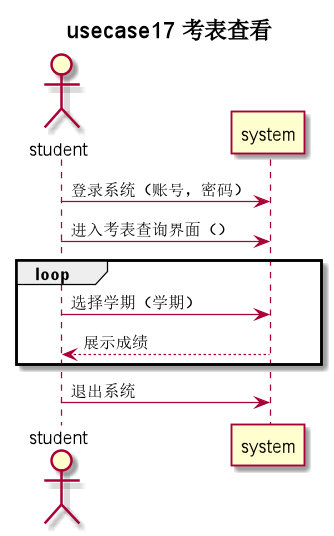

The diagram above was rendered by PlantUML. Its source (embedded in the PNG):
@startuml
title usecase17 **考表查看**
actor student as u
u -> system: 登录系统（账号，密码）
u -> system: 进入考表查询界面（）
group loop
u -> system: 选择学期（学期）
system --> u: 展示成绩
end
u -> system: 退出系统
@enduml